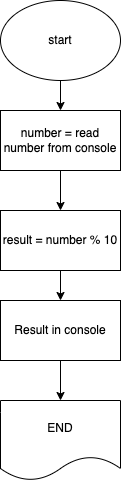

The diagram above was exported from draw.io. Its source (the exported page's mxGraphModel, read from the mxfile embedded in the PNG):
<mxGraphModel dx="1390" dy="564" grid="1" gridSize="10" guides="1" tooltips="1" connect="1" arrows="1" fold="1" page="1" pageScale="1" pageWidth="827" pageHeight="1169" math="0" shadow="0">
  <root>
    <mxCell id="0" />
    <mxCell id="1" parent="0" />
    <mxCell id="4" value="" style="edgeStyle=none;html=1;" edge="1" parent="1" source="2" target="3">
      <mxGeometry relative="1" as="geometry" />
    </mxCell>
    <mxCell id="2" value="start" style="ellipse;whiteSpace=wrap;html=1;" vertex="1" parent="1">
      <mxGeometry x="354" y="50" width="120" height="80" as="geometry" />
    </mxCell>
    <mxCell id="6" value="" style="edgeStyle=none;html=1;" edge="1" parent="1" source="3" target="5">
      <mxGeometry relative="1" as="geometry" />
    </mxCell>
    <mxCell id="3" value="number = read number from console" style="whiteSpace=wrap;html=1;" vertex="1" parent="1">
      <mxGeometry x="354" y="160" width="120" height="60" as="geometry" />
    </mxCell>
    <mxCell id="8" value="" style="edgeStyle=none;html=1;" edge="1" parent="1" source="5" target="7">
      <mxGeometry relative="1" as="geometry" />
    </mxCell>
    <mxCell id="5" value="result = number % 10" style="whiteSpace=wrap;html=1;" vertex="1" parent="1">
      <mxGeometry x="354" y="260" width="120" height="60" as="geometry" />
    </mxCell>
    <mxCell id="12" value="" style="edgeStyle=none;html=1;" edge="1" parent="1" source="7" target="11">
      <mxGeometry relative="1" as="geometry" />
    </mxCell>
    <mxCell id="7" value="Result in console" style="whiteSpace=wrap;html=1;" vertex="1" parent="1">
      <mxGeometry x="354" y="350" width="120" height="60" as="geometry" />
    </mxCell>
    <mxCell id="11" value="END" style="shape=document;whiteSpace=wrap;html=1;boundedLbl=1;" vertex="1" parent="1">
      <mxGeometry x="354" y="450" width="120" height="80" as="geometry" />
    </mxCell>
  </root>
</mxGraphModel>